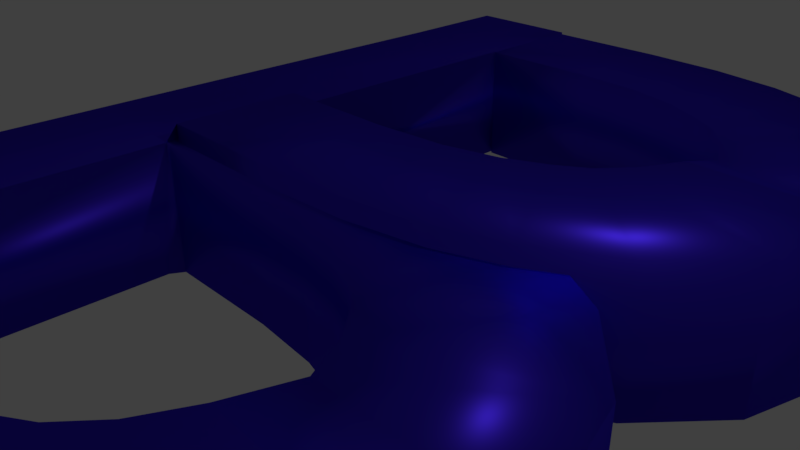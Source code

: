 # Source: B_ver1.blend  (saved by Blender 2.78.0; exported with 4.5.12 LTS)
import bpy
from mathutils import Matrix  # noqa: F401  (used for matrix-valued properties, if any)

bpy.ops.wm.read_factory_settings(use_empty=True)
scene = bpy.context.scene
scene.name = 'Scene'

# ---- collections
col_collection_1 = bpy.data.collections.new('Collection 1'); scene.collection.children.link(col_collection_1)

# ---- materials (node trees are filled in below, after node groups)
mat_material_001 = bpy.data.materials.new('Material.001')
mat_material_001.alpha_threshold = 0.0
mat_material_001.roughness = 0.5

# ---- material node trees
mat_material_001.use_nodes = True; mat_material_001.node_tree.nodes.clear()
_N = mat_material_001.node_tree.nodes; _L = mat_material_001.node_tree.links
n0 = _N.new('ShaderNodeOutputMaterial'); n0.name = 'Material Output'; n0.location = (300, 300)
n1 = _N.new('ShaderNodeMixShader'); n1.name = 'Mix Shader'; n1.location = (10, 300)
n1.inputs[0].default_value = 0.7727
n2 = _N.new('ShaderNodeBsdfDiffuse'); n2.name = 'Diffuse BSDF'; n2.location = (-190, 200)
n2.inputs[0].default_value = (0.02245, 0.01709, 0.8, 1.0)
n3 = _N.new('ShaderNodeBsdfAnisotropic'); n3.name = 'Glossy BSDF'; n3.location = (-190, 100)
n3.distribution = 'GGX'
n3.inputs[0].default_value = (0.06013, 0.02118, 0.8, 1.0)
n3.inputs[1].default_value = 0.4472
_L.new(n1.outputs[0], n0.inputs[0])
_L.new(n2.outputs[0], n1.inputs[1])
_L.new(n3.outputs[0], n1.inputs[2])
n0.is_active_output = True

# ---- world
world_world = bpy.data.worlds.new('World'); scene.world = world_world
world_world.color = (0.05088, 0.05088, 0.05088)
world_world.use_sun_shadow = False
world_world.sun_shadow_jitter_overblur = 0.0
world_world.cycles.sampling_method = 'MANUAL'

# ---- cameras
cam_camera = bpy.data.cameras.new('Camera')
cam_camera.clip_end = 100.0
cam_camera.lens = 35.0
cam_camera.sensor_width = 32.0
cam_camera.sensor_height = 18.0
cam_camera.ortho_scale = 7.314
cam_camera.dof.focus_distance = 0.0

# ---- lights
light_lamp = bpy.data.lights.new('Lamp', 'POINT')
light_lamp.transmission_factor = 0.0
light_lamp.cutoff_distance = 30.0
light_lamp.energy = 100.0
light_lamp.shadow_buffer_clip_start = 1.001
light_lamp.shadow_soft_size = 0.1
light_lamp.shadow_maximum_resolution = 0.006
light_lamp.use_absolute_resolution = True

# ---- meshes
me_cube_003 = bpy.data.meshes.new('Cube.003')
me_cube_003.from_pydata([(-1.098, -1.098, -1.098), (-1.098, -1.098, 1.098), (-1.098, 1.098, -1.098), (-1.098, 1.098, 1.098), (1.037, -1.096, -1.098), (1.037, -1.096, 1.098), (1.158, 1.096, -1.098), (1.158, 1.096, 1.098), (2.657, 1.005, 1.098), (2.657, 1.005, -1.098), (2.262, -1.198, -1.098), (2.262, -1.198, 1.098), (3.922, 0.7661, 1.098), (3.922, 0.7661, -1.098), (3.14, -1.427, -1.098), (3.14, -1.427, 1.098), (4.915, 0.3946, 1.098), (4.915, 0.3946, -1.098), (3.778, -1.732, -1.098), (3.778, -1.732, 1.098), (6.094, -0.2798, 1.098), (6.094, -0.2798, -1.098), (4.234, -2.034, -1.098), (4.234, -2.034, 1.098), (7.095, -1.437, 1.098), (7.095, -1.437, -1.098), (4.634, -2.515, -1.098), (4.634, -2.515, 1.098), (7.566, -3.108, 1.098), (7.566, -3.108, -1.098), (4.954, -3.16, -1.098), (4.954, -3.16, 1.098), (-1.151, -6.295, 1.4), (-1.151, -6.295, -0.7956), (-1.151, -8.49, 1.4), (-1.151, -8.49, -0.7956), (0.9838, -6.297, 1.4), (0.9838, -6.297, -0.7956), (1.105, -8.489, 1.4), (1.105, -8.489, -0.7956), (2.604, -8.398, -0.7956), (2.604, -8.398, 1.4), (2.208, -6.195, 1.4), (2.208, -6.195, -0.7956), (3.869, -8.159, -0.7956), (3.869, -8.159, 1.4), (3.087, -5.965, 1.4), (3.087, -5.965, -0.7956), (4.861, -7.787, -0.7956), (4.861, -7.787, 1.4), (3.724, -5.661, 1.4), (3.724, -5.661, -0.7956), (6.041, -7.113, -0.7956), (6.041, -7.113, 1.4), (4.181, -5.359, 1.4), (4.181, -5.359, -0.7956), (7.042, -5.956, -0.7956), (7.042, -5.956, 1.4), (4.581, -4.877, 1.4), (4.581, -4.877, -0.7956), (7.513, -4.285, -0.7956), (7.513, -4.285, 1.4), (4.901, -4.232, 1.4), (4.901, -4.232, -0.7956), (-1.025, 6.456, -1.098), (-1.025, 6.456, 1.098), (-1.025, 8.651, -1.098), (-1.025, 8.651, 1.098), (1.109, 6.457, -1.098), (1.109, 6.457, 1.098), (1.231, 8.649, -1.098), (1.231, 8.649, 1.098), (2.73, 8.559, 1.098), (2.73, 8.559, -1.098), (2.334, 6.356, -1.098), (2.334, 6.356, 1.098), (3.995, 8.32, 1.098), (3.995, 8.32, -1.098), (3.213, 6.126, -1.098), (3.213, 6.126, 1.098), (4.987, 7.948, 1.098), (4.987, 7.948, -1.098), (3.85, 5.822, -1.098), (3.85, 5.822, 1.098), (6.166, 7.274, 1.098), (6.166, 7.274, -1.098), (4.307, 5.519, -1.098), (4.307, 5.519, 1.098), (7.167, 6.116, 1.098), (7.167, 6.116, -1.098), (4.707, 5.038, -1.098), (4.707, 5.038, 1.098), (7.638, 4.446, 1.098), (7.638, 4.446, -1.098), (5.026, 4.393, -1.098), (5.026, 4.393, 1.098), (-1.078, 1.259, 1.4), (-1.078, 1.259, -0.7956), (-1.078, -0.9368, 1.4), (-1.078, -0.9368, -0.7956), (1.056, 1.257, 1.4), (1.056, 1.257, -0.7956), (1.178, -0.9351, 1.4), (1.178, -0.9351, -0.7956), (2.676, -0.8444, -0.7956), (2.676, -0.8444, 1.4), (2.281, 1.359, 1.4), (2.281, 1.359, -0.7956), (3.942, -0.6052, -0.7956), (3.942, -0.6052, 1.4), (3.159, 1.588, 1.4), (3.159, 1.588, -0.7956), (4.934, -0.2337, -0.7956), (4.934, -0.2337, 1.4), (3.797, 1.892, 1.4), (3.797, 1.892, -0.7956), (6.113, 0.4406, -0.7956), (6.113, 0.4406, 1.4), (4.254, 2.195, 1.4), (4.254, 2.195, -0.7956), (7.114, 1.598, -0.7956), (7.114, 1.598, 1.4), (4.654, 2.676, 1.4), (4.654, 2.676, -0.7956), (7.585, 3.268, -0.7956), (7.585, 3.268, 1.4), (4.973, 3.321, 1.4), (4.973, 3.321, -0.7956), (-3.439, 8.608, 1.41), (-3.439, 8.608, -0.8054), (-3.439, -8.587, 1.41), (-3.439, -8.587, -0.8054), (-1.224, 8.608, 1.41), (-1.224, 8.608, -0.8054), (-1.224, -8.587, 1.41), (-1.224, -8.587, -0.8054), (-3.439, -6.403, 1.41), (-3.396, -6.298, -0.8054), (-1.224, -6.403, 1.41), (-1.182, -6.298, -0.8054), (-3.439, 6.715, 1.41), (-1.199, 6.488, -0.8054), (-3.414, 6.488, -0.8054), (-1.224, 6.715, 1.41), (-3.414, 1.259, -0.8054), (-1.224, 1.486, 1.41), (-3.439, 1.486, 1.41), (-1.199, 1.259, -0.8054), (-3.414, -0.8431, -0.8054), (-1.224, -0.6166, 1.41), (-3.439, -0.6166, 1.41), (-1.199, -0.8431, -0.8054)], [], [(0, 1, 3, 2), (2, 3, 7, 6), (6, 7, 8, 9), (4, 5, 1, 0), (2, 6, 4, 0), (7, 3, 1, 5), (11, 10, 14, 15), (5, 4, 10, 11), (4, 6, 9, 10), (7, 5, 11, 8), (12, 15, 19, 16), (10, 9, 13, 14), (8, 11, 15, 12), (9, 8, 12, 13), (17, 16, 20, 21), (13, 12, 16, 17), (15, 14, 18, 19), (14, 13, 17, 18), (23, 22, 26, 27), (19, 18, 22, 23), (18, 17, 21, 22), (16, 19, 23, 20), (24, 27, 31, 28), (22, 21, 25, 26), (20, 23, 27, 24), (21, 20, 24, 25), (29, 28, 31, 30), (25, 24, 28, 29), (27, 26, 30, 31), (26, 25, 29, 30), (32, 33, 35, 34), (34, 35, 39, 38), (38, 39, 40, 41), (36, 37, 33, 32), (34, 38, 36, 32), (39, 35, 33, 37), (43, 42, 46, 47), (37, 36, 42, 43), (36, 38, 41, 42), (39, 37, 43, 40), (44, 47, 51, 48), (42, 41, 45, 46), (40, 43, 47, 44), (41, 40, 44, 45), (49, 48, 52, 53), (45, 44, 48, 49), (47, 46, 50, 51), (46, 45, 49, 50), (55, 54, 58, 59), (51, 50, 54, 55), (50, 49, 53, 54), (48, 51, 55, 52), (56, 59, 63, 60), (54, 53, 57, 58), (52, 55, 59, 56), (53, 52, 56, 57), (61, 60, 63, 62), (57, 56, 60, 61), (59, 58, 62, 63), (58, 57, 61, 62), (63, 30, 29, 60), (28, 61, 60, 29), (61, 28, 31, 62), (62, 31, 30, 63), (64, 65, 67, 66), (66, 67, 71, 70), (70, 71, 72, 73), (68, 69, 65, 64), (66, 70, 68, 64), (71, 67, 65, 69), (75, 74, 78, 79), (69, 68, 74, 75), (68, 70, 73, 74), (71, 69, 75, 72), (76, 79, 83, 80), (74, 73, 77, 78), (72, 75, 79, 76), (73, 72, 76, 77), (81, 80, 84, 85), (77, 76, 80, 81), (79, 78, 82, 83), (78, 77, 81, 82), (87, 86, 90, 91), (83, 82, 86, 87), (82, 81, 85, 86), (80, 83, 87, 84), (88, 91, 95, 92), (86, 85, 89, 90), (84, 87, 91, 88), (85, 84, 88, 89), (93, 92, 95, 94), (89, 88, 92, 93), (91, 90, 94, 95), (90, 89, 93, 94), (96, 97, 99, 98), (98, 99, 103, 102), (102, 103, 104, 105), (100, 101, 97, 96), (98, 102, 100, 96), (103, 99, 97, 101), (107, 106, 110, 111), (101, 100, 106, 107), (100, 102, 105, 106), (103, 101, 107, 104), (108, 111, 115, 112), (106, 105, 109, 110), (104, 107, 111, 108), (105, 104, 108, 109), (113, 112, 116, 117), (109, 108, 112, 113), (111, 110, 114, 115), (110, 109, 113, 114), (119, 118, 122, 123), (115, 114, 118, 119), (114, 113, 117, 118), (112, 115, 119, 116), (120, 123, 127, 124), (118, 117, 121, 122), (116, 119, 123, 120), (117, 116, 120, 121), (125, 124, 127, 126), (121, 120, 124, 125), (123, 122, 126, 127), (122, 121, 125, 126), (127, 94, 93, 124), (92, 125, 124, 93), (125, 92, 95, 126), (126, 95, 94, 127), (136, 137, 131, 130), (130, 131, 135, 134), (143, 141, 133, 132), (132, 133, 129, 128), (140, 143, 132, 128), (141, 142, 129, 133), (135, 131, 137, 139), (130, 134, 138, 136), (134, 135, 139, 138), (150, 148, 137, 136), (128, 129, 142, 140), (147, 144, 142, 141), (146, 145, 143, 140), (145, 147, 141, 143), (141, 133, 66, 64), (64, 65, 143, 141), (67, 132, 143, 65), (66, 133, 132, 67), (149, 151, 147, 145), (150, 149, 145, 146), (151, 148, 144, 147), (140, 142, 144, 146), (139, 137, 148, 151), (136, 138, 149, 150), (138, 139, 151, 149), (146, 144, 148, 150), (147, 97, 99, 151), (96, 97, 147, 145), (96, 145, 149, 98), (99, 98, 149, 151), (33, 35, 135, 139), (135, 35, 34, 134), (134, 34, 32, 138), (32, 33, 139, 138), (0, 1, 149, 151), (149, 1, 3), (147, 2, 0, 151)])
me_cube_003.polygons.foreach_set('use_smooth', [True] * 165)
me_cube_003.materials.append(mat_material_001)
me_cube_003.use_remesh_preserve_volume = False
me_cube_003.use_remesh_preserve_attributes = False
me_cube_003.use_mirror_vertex_groups = False
me_cube_003.update()

# ---- objects
ob_cube_002 = bpy.data.objects.new('Cube.002', me_cube_003)
ob_lamp = bpy.data.objects.new('Lamp', light_lamp)
ob_camera = bpy.data.objects.new('Camera', cam_camera)

# ---- transforms, parenting, visibility, modifiers, constraints
ob_cube_002.location = (-1.836, 0.0168, 0.2728)
ob_cube_002.rotation_euler = (-3.142, -0.0, 0.0)
ob_cube_002.scale = (0.903, 0.903, 0.903)
ob_cube_002.lineart.crease_threshold = 0.0
ob_lamp.location = (4.076, 1.005, 5.904)
ob_lamp.rotation_euler = (0.6503, 0.05522, 1.866)
ob_lamp.lock_rotations_4d = False
ob_lamp.empty_display_type = 'ARROWS'
ob_lamp.color = (0.0, 0.0, 0.0, 0.0)
ob_lamp.lineart.crease_threshold = 0.0
ob_camera.location = (7.481, -6.508, 5.344)
ob_camera.rotation_euler = (1.109, 0.0, 0.8149)
ob_camera.lock_rotations_4d = False
ob_camera.empty_display_type = 'ARROWS'
ob_camera.color = (0.0, 0.0, 0.0, 0.0)
ob_camera.display_type = 'WIRE'
ob_camera.lineart.crease_threshold = 0.0

# ---- collection membership
col_collection_1.objects.link(ob_cube_002)
col_collection_1.objects.link(ob_lamp)
col_collection_1.objects.link(ob_camera)

# ---- scene / render settings (as saved in the file)
scene.camera = ob_camera
scene.frame_start = 1; scene.frame_end = 250; scene.frame_set(1)
scene.render.engine = 'CYCLES'
scene.render.resolution_percentage = 50
scene.render.dither_intensity = 0.0
scene.cycles.use_denoising = False
scene.cycles.samples = 128
scene.cycles.sampling_pattern = 'TABULATED_SOBOL'
scene.cycles.light_sampling_threshold = 0.0
scene.cycles.use_adaptive_sampling = False
scene.cycles.use_light_tree = False
scene.cycles.blur_glossy = 0.0
scene.cycles.sample_clamp_indirect = 0.0
scene.view_settings.view_transform = 'Standard'
bpy.context.view_layer.update()
